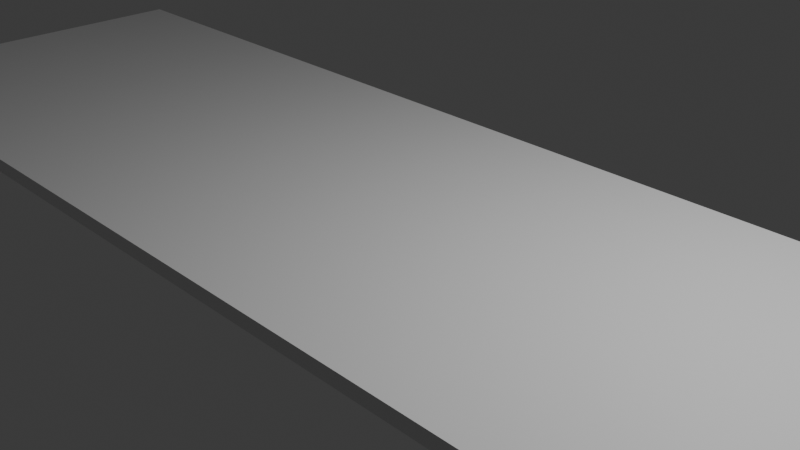# Source: road.blend  (saved by Blender 4.2.66; exported with 4.5.12 LTS)
import bpy
from mathutils import Matrix  # noqa: F401  (used for matrix-valued properties, if any)

bpy.ops.wm.read_factory_settings(use_empty=True)
scene = bpy.context.scene
scene.name = 'Scene'

# ---- collections
col_collection = bpy.data.collections.new('Collection'); scene.collection.children.link(col_collection)

# ---- materials (node trees are filled in below, after node groups)
mat_material = bpy.data.materials.new('Material')
mat_material.alpha_threshold = 0.0
mat_material.use_transparent_shadow = False
mat_material.roughness = 0.5
mat_material.line_color = (0.0, 0.0, 0.0, 1.0)

# ---- material node trees
mat_material.use_nodes = True; mat_material.node_tree.nodes.clear()
_N = mat_material.node_tree.nodes; _L = mat_material.node_tree.links
n0 = _N.new('ShaderNodeOutputMaterial'); n0.name = 'Material Output'; n0.location = (300, 300)
n1 = _N.new('ShaderNodeBsdfPrincipled'); n1.name = 'Principled BSDF'; n1.location = (10, 300)
n1.inputs[3].default_value = 1.45
_L.new(n1.outputs[0], n0.inputs[0])
n0.is_active_output = True

# ---- world
world_world = bpy.data.worlds.new('World'); scene.world = world_world
world_world.use_nodes = True; world_world.node_tree.nodes.clear()
_N = world_world.node_tree.nodes; _L = world_world.node_tree.links
n0 = _N.new('ShaderNodeOutputWorld'); n0.name = 'World Output'; n0.location = (300, 300)
n1 = _N.new('ShaderNodeBackground'); n1.name = 'Background'; n1.location = (10, 300)
n1.inputs[0].default_value = (0.05088, 0.05088, 0.05088, 1.0)
_L.new(n1.outputs[0], n0.inputs[0])
n0.is_active_output = True
world_world.color = (0.05088, 0.05088, 0.05088)
world_world.sun_shadow_jitter_overblur = 0.0

# ---- cameras
cam_camera = bpy.data.cameras.new('Camera')
cam_camera.clip_end = 100.0
cam_camera.ortho_scale = 7.314

# ---- lights
light_light = bpy.data.lights.new('Light', 'POINT')
light_light.energy = 1000.0
light_light.shadow_soft_size = 0.1

# ---- meshes
me_cube = bpy.data.meshes.new('Cube')
me_cube.from_pydata([(1.0, 1.0, 1.0), (1.0, 1.0, -1.0), (1.0, -1.0, 1.0), (1.0, -1.0, -1.0), (-1.0, 1.0, 1.0), (-1.0, 1.0, -1.0), (-1.0, -1.0, 1.0), (-1.0, -1.0, -1.0)], [], [(0, 4, 6, 2), (3, 2, 6, 7), (7, 6, 4, 5), (5, 1, 3, 7), (1, 0, 2, 3), (5, 4, 0, 1)])
_uv = me_cube.uv_layers.new(name='UVMap')
_uv.uv.foreach_set('vector', [0.625, 0.5, 0.875, 0.5, 0.875, 0.75, 0.625, 0.75, 0.375, 0.75, 0.625, 0.75, 0.625, 1.0, 0.375, 1.0, 0.375, 0.0, 0.625, 0.0, 0.625, 0.25, 0.375, 0.25, 0.125, 0.5, 0.375, 0.5, 0.375, 0.75, 0.125, 0.75, 0.375, 0.5, 0.625, 0.5, 0.625, 0.75, 0.375, 0.75, 0.375, 0.25, 0.625, 0.25, 0.625, 0.5, 0.375, 0.5])
me_cube.materials.append(mat_material)
me_cube.use_mirror_vertex_groups = False
me_cube.update()

# ---- objects
ob_cube = bpy.data.objects.new('Cube', me_cube)
ob_light = bpy.data.objects.new('Light', light_light)
ob_camera = bpy.data.objects.new('Camera', cam_camera)

# ---- transforms, parenting, visibility, modifiers, constraints
ob_cube.location = (0.0, 0.0, 0.0)
ob_cube.scale = (8.123, 2.33, 0.08313)
ob_cube.lock_rotations_4d = False
ob_cube.empty_display_type = 'ARROWS'
ob_cube.lineart.crease_threshold = 0.0
ob_light.location = (4.076, 1.005, 5.904)
ob_light.rotation_euler = (0.6503, 0.05522, 1.866)
ob_light.lock_rotations_4d = False
ob_light.empty_display_type = 'ARROWS'
ob_light.color = (0.0, 0.0, 0.0, 0.0)
ob_light.lineart.crease_threshold = 0.0
ob_camera.location = (7.359, -6.926, 4.958)
ob_camera.rotation_euler = (1.109, 0.0, 0.8149)
ob_camera.lock_rotations_4d = False
ob_camera.empty_display_type = 'ARROWS'
ob_camera.color = (0.0, 0.0, 0.0, 0.0)
ob_camera.display_type = 'WIRE'
ob_camera.lineart.crease_threshold = 0.0

# ---- collection membership
col_collection.objects.link(ob_cube)
col_collection.objects.link(ob_light)
col_collection.objects.link(ob_camera)

# ---- scene / render settings (as saved in the file)
scene.camera = ob_camera
scene.frame_start = 1; scene.frame_end = 250; scene.frame_set(1)
scene.render.engine = 'BLENDER_EEVEE_NEXT'
bpy.context.view_layer.update()
